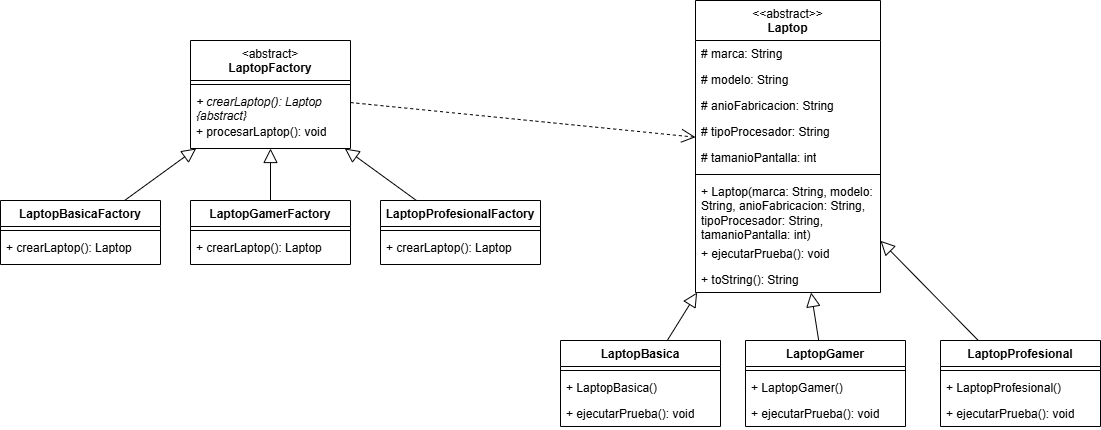

The diagram above was exported from draw.io. Its source (the exported page's mxGraphModel, read from the mxfile embedded in the PNG):
<mxGraphModel dx="2173" dy="1828" grid="1" gridSize="10" guides="1" tooltips="1" connect="1" arrows="1" fold="1" page="1" pageScale="1" pageWidth="850" pageHeight="1100" math="0" shadow="0">
  <root>
    <mxCell id="0" />
    <mxCell id="1" parent="0" />
    <mxCell id="2" parent="1" style="swimlane;fontStyle=1;align=center;verticalAlign=top;childLayout=stackLayout;horizontal=1;startSize=40;horizontalStack=0;resizeParent=1;resizeParentMax=0;resizeLast=0;collapsible=1;marginBottom=0;whiteSpace=wrap;html=1;" value="&lt;span style=&quot;font-weight: 400;&quot;&gt;&amp;lt;&amp;lt;abstract&amp;gt;&amp;gt;&lt;/span&gt;&lt;div&gt;Laptop&lt;/div&gt;" vertex="1">
      <mxGeometry height="292" width="185" x="185" y="-200" as="geometry" />
    </mxCell>
    <mxCell id="3" parent="2" style="text;strokeColor=none;fillColor=none;align=left;verticalAlign=top;spacingLeft=4;spacingRight=4;overflow=hidden;rotatable=0;points=[[0,0.5],[1,0.5]];portConstraint=eastwest;whiteSpace=wrap;html=1;" value="# marca: String" vertex="1">
      <mxGeometry height="26" width="185" y="40" as="geometry" />
    </mxCell>
    <mxCell id="4" parent="2" style="text;strokeColor=none;fillColor=none;align=left;verticalAlign=top;spacingLeft=4;spacingRight=4;overflow=hidden;rotatable=0;points=[[0,0.5],[1,0.5]];portConstraint=eastwest;whiteSpace=wrap;html=1;" value="# modelo: String" vertex="1">
      <mxGeometry height="26" width="185" y="66" as="geometry" />
    </mxCell>
    <mxCell id="5" parent="2" style="text;strokeColor=none;fillColor=none;align=left;verticalAlign=top;spacingLeft=4;spacingRight=4;overflow=hidden;rotatable=0;points=[[0,0.5],[1,0.5]];portConstraint=eastwest;whiteSpace=wrap;html=1;" value="# anioFabricacion: String" vertex="1">
      <mxGeometry height="26" width="185" y="92" as="geometry" />
    </mxCell>
    <mxCell id="6" parent="2" style="text;strokeColor=none;fillColor=none;align=left;verticalAlign=top;spacingLeft=4;spacingRight=4;overflow=hidden;rotatable=0;points=[[0,0.5],[1,0.5]];portConstraint=eastwest;whiteSpace=wrap;html=1;" value="# tipoProcesador&lt;span style=&quot;background-color: transparent; color: light-dark(rgb(0, 0, 0), rgb(255, 255, 255));&quot;&gt;: String&lt;/span&gt;" vertex="1">
      <mxGeometry height="26" width="185" y="118" as="geometry" />
    </mxCell>
    <mxCell id="7" parent="2" style="text;strokeColor=none;fillColor=none;align=left;verticalAlign=top;spacingLeft=4;spacingRight=4;overflow=hidden;rotatable=0;points=[[0,0.5],[1,0.5]];portConstraint=eastwest;whiteSpace=wrap;html=1;" value="# tamanioPantalla: int" vertex="1">
      <mxGeometry height="26" width="185" y="144" as="geometry" />
    </mxCell>
    <mxCell id="8" parent="2" style="line;strokeWidth=1;fillColor=none;align=left;verticalAlign=middle;spacingTop=-1;spacingLeft=3;spacingRight=3;rotatable=0;labelPosition=right;points=[];portConstraint=eastwest;strokeColor=inherit;" value="" vertex="1">
      <mxGeometry height="8" width="185" y="170" as="geometry" />
    </mxCell>
    <mxCell id="9" parent="2" style="text;strokeColor=none;fillColor=none;align=left;verticalAlign=top;spacingLeft=4;spacingRight=4;overflow=hidden;rotatable=0;points=[[0,0.5],[1,0.5]];portConstraint=eastwest;whiteSpace=wrap;html=1;" value="+ Laptop(marca: String, modelo: String, anioFabricacion: String, tipoProcesador: String, tamanioPantalla: int)" vertex="1">
      <mxGeometry height="62" width="185" y="178" as="geometry" />
    </mxCell>
    <mxCell id="10" parent="2" style="text;strokeColor=none;fillColor=none;align=left;verticalAlign=top;spacingLeft=4;spacingRight=4;overflow=hidden;rotatable=0;points=[[0,0.5],[1,0.5]];portConstraint=eastwest;whiteSpace=wrap;html=1;" value="+ ejecutarPrueba(): void" vertex="1">
      <mxGeometry height="26" width="185" y="240" as="geometry" />
    </mxCell>
    <mxCell id="11" parent="2" style="text;strokeColor=none;fillColor=none;align=left;verticalAlign=top;spacingLeft=4;spacingRight=4;overflow=hidden;rotatable=0;points=[[0,0.5],[1,0.5]];portConstraint=eastwest;whiteSpace=wrap;html=1;" value="+ toString(): String" vertex="1">
      <mxGeometry height="26" width="185" y="266" as="geometry" />
    </mxCell>
    <mxCell id="12" parent="1" style="swimlane;fontStyle=1;align=center;verticalAlign=top;childLayout=stackLayout;horizontal=1;startSize=26;horizontalStack=0;resizeParent=1;resizeParentMax=0;resizeLast=0;collapsible=1;marginBottom=0;whiteSpace=wrap;html=1;" value="LaptopBasica" vertex="1">
      <mxGeometry height="86" width="160" x="50" y="140" as="geometry" />
    </mxCell>
    <mxCell id="13" parent="12" style="line;strokeWidth=1;fillColor=none;align=left;verticalAlign=middle;spacingTop=-1;spacingLeft=3;spacingRight=3;rotatable=0;labelPosition=right;points=[];portConstraint=eastwest;strokeColor=inherit;" value="" vertex="1">
      <mxGeometry height="8" width="160" y="26" as="geometry" />
    </mxCell>
    <mxCell id="14" parent="12" style="text;strokeColor=none;fillColor=none;align=left;verticalAlign=top;spacingLeft=4;spacingRight=4;overflow=hidden;rotatable=0;points=[[0,0.5],[1,0.5]];portConstraint=eastwest;whiteSpace=wrap;html=1;" value="+ LaptopBasica()" vertex="1">
      <mxGeometry height="26" width="160" y="34" as="geometry" />
    </mxCell>
    <mxCell id="15" parent="12" style="text;strokeColor=none;fillColor=none;align=left;verticalAlign=top;spacingLeft=4;spacingRight=4;overflow=hidden;rotatable=0;points=[[0,0.5],[1,0.5]];portConstraint=eastwest;whiteSpace=wrap;html=1;" value="+ ejecutarPrueba(): void" vertex="1">
      <mxGeometry height="26" width="160" y="60" as="geometry" />
    </mxCell>
    <mxCell id="16" parent="1" style="swimlane;fontStyle=1;align=center;verticalAlign=top;childLayout=stackLayout;horizontal=1;startSize=26;horizontalStack=0;resizeParent=1;resizeParentMax=0;resizeLast=0;collapsible=1;marginBottom=0;whiteSpace=wrap;html=1;" value="LaptopGamer" vertex="1">
      <mxGeometry height="86" width="160" x="235" y="140" as="geometry" />
    </mxCell>
    <mxCell id="17" parent="16" style="line;strokeWidth=1;fillColor=none;align=left;verticalAlign=middle;spacingTop=-1;spacingLeft=3;spacingRight=3;rotatable=0;labelPosition=right;points=[];portConstraint=eastwest;strokeColor=inherit;" value="" vertex="1">
      <mxGeometry height="8" width="160" y="26" as="geometry" />
    </mxCell>
    <mxCell id="18" parent="16" style="text;strokeColor=none;fillColor=none;align=left;verticalAlign=top;spacingLeft=4;spacingRight=4;overflow=hidden;rotatable=0;points=[[0,0.5],[1,0.5]];portConstraint=eastwest;whiteSpace=wrap;html=1;" value="+ LaptopGamer()" vertex="1">
      <mxGeometry height="26" width="160" y="34" as="geometry" />
    </mxCell>
    <mxCell id="19" parent="16" style="text;strokeColor=none;fillColor=none;align=left;verticalAlign=top;spacingLeft=4;spacingRight=4;overflow=hidden;rotatable=0;points=[[0,0.5],[1,0.5]];portConstraint=eastwest;whiteSpace=wrap;html=1;" value="+ ejecutarPrueba(): void" vertex="1">
      <mxGeometry height="26" width="160" y="60" as="geometry" />
    </mxCell>
    <mxCell id="20" parent="1" style="swimlane;fontStyle=1;align=center;verticalAlign=top;childLayout=stackLayout;horizontal=1;startSize=26;horizontalStack=0;resizeParent=1;resizeParentMax=0;resizeLast=0;collapsible=1;marginBottom=0;whiteSpace=wrap;html=1;" value="LaptopProfesional" vertex="1">
      <mxGeometry height="86" width="160" x="430" y="140" as="geometry" />
    </mxCell>
    <mxCell id="21" parent="20" style="line;strokeWidth=1;fillColor=none;align=left;verticalAlign=middle;spacingTop=-1;spacingLeft=3;spacingRight=3;rotatable=0;labelPosition=right;points=[];portConstraint=eastwest;strokeColor=inherit;" value="" vertex="1">
      <mxGeometry height="8" width="160" y="26" as="geometry" />
    </mxCell>
    <mxCell id="22" parent="20" style="text;strokeColor=none;fillColor=none;align=left;verticalAlign=top;spacingLeft=4;spacingRight=4;overflow=hidden;rotatable=0;points=[[0,0.5],[1,0.5]];portConstraint=eastwest;whiteSpace=wrap;html=1;" value="+ LaptopProfesional()" vertex="1">
      <mxGeometry height="26" width="160" y="34" as="geometry" />
    </mxCell>
    <mxCell id="23" parent="20" style="text;strokeColor=none;fillColor=none;align=left;verticalAlign=top;spacingLeft=4;spacingRight=4;overflow=hidden;rotatable=0;points=[[0,0.5],[1,0.5]];portConstraint=eastwest;whiteSpace=wrap;html=1;" value="+ ejecutarPrueba(): void" vertex="1">
      <mxGeometry height="26" width="160" y="60" as="geometry" />
    </mxCell>
    <mxCell id="24" parent="1" style="swimlane;fontStyle=1;align=center;verticalAlign=top;childLayout=stackLayout;horizontal=1;startSize=40;horizontalStack=0;resizeParent=1;resizeParentMax=0;resizeLast=0;collapsible=1;marginBottom=0;whiteSpace=wrap;html=1;" value="&lt;div&gt;&lt;span style=&quot;font-weight: 400;&quot;&gt;&amp;lt;abstract&amp;gt;&lt;/span&gt;&lt;/div&gt;LaptopFactory" vertex="1">
      <mxGeometry height="108" width="160" x="-320" y="-160" as="geometry" />
    </mxCell>
    <mxCell id="25" parent="24" style="line;strokeWidth=1;fillColor=none;align=left;verticalAlign=middle;spacingTop=-1;spacingLeft=3;spacingRight=3;rotatable=0;labelPosition=right;points=[];portConstraint=eastwest;strokeColor=inherit;" value="" vertex="1">
      <mxGeometry height="8" width="160" y="40" as="geometry" />
    </mxCell>
    <mxCell id="26" parent="24" style="text;strokeColor=none;fillColor=none;align=left;verticalAlign=top;spacingLeft=4;spacingRight=4;overflow=hidden;rotatable=0;points=[[0,0.5],[1,0.5]];portConstraint=eastwest;whiteSpace=wrap;html=1;" value="&lt;i&gt;+ crearLaptop(): Laptop {abstract}&lt;/i&gt;" vertex="1">
      <mxGeometry height="30" width="160" y="48" as="geometry" />
    </mxCell>
    <mxCell id="27" parent="24" style="text;strokeColor=none;fillColor=none;align=left;verticalAlign=top;spacingLeft=4;spacingRight=4;overflow=hidden;rotatable=0;points=[[0,0.5],[1,0.5]];portConstraint=eastwest;whiteSpace=wrap;html=1;" value="+ procesarLaptop(): void" vertex="1">
      <mxGeometry height="30" width="160" y="78" as="geometry" />
    </mxCell>
    <mxCell id="28" parent="1" style="swimlane;fontStyle=1;align=center;verticalAlign=top;childLayout=stackLayout;horizontal=1;startSize=26;horizontalStack=0;resizeParent=1;resizeParentMax=0;resizeLast=0;collapsible=1;marginBottom=0;whiteSpace=wrap;html=1;" value="LaptopBasicaFactory" vertex="1">
      <mxGeometry height="64" width="160" x="-510" as="geometry" />
    </mxCell>
    <mxCell id="29" parent="28" style="line;strokeWidth=1;fillColor=none;align=left;verticalAlign=middle;spacingTop=-1;spacingLeft=3;spacingRight=3;rotatable=0;labelPosition=right;points=[];portConstraint=eastwest;strokeColor=inherit;" value="" vertex="1">
      <mxGeometry height="8" width="160" y="26" as="geometry" />
    </mxCell>
    <mxCell id="30" parent="28" style="text;strokeColor=none;fillColor=none;align=left;verticalAlign=top;spacingLeft=4;spacingRight=4;overflow=hidden;rotatable=0;points=[[0,0.5],[1,0.5]];portConstraint=eastwest;whiteSpace=wrap;html=1;" value="+ crearLaptop(): Laptop" vertex="1">
      <mxGeometry height="30" width="160" y="34" as="geometry" />
    </mxCell>
    <mxCell id="31" parent="1" style="swimlane;fontStyle=1;align=center;verticalAlign=top;childLayout=stackLayout;horizontal=1;startSize=26;horizontalStack=0;resizeParent=1;resizeParentMax=0;resizeLast=0;collapsible=1;marginBottom=0;whiteSpace=wrap;html=1;" value="LaptopGamerFactory" vertex="1">
      <mxGeometry height="64" width="160" x="-320" as="geometry" />
    </mxCell>
    <mxCell id="32" parent="31" style="line;strokeWidth=1;fillColor=none;align=left;verticalAlign=middle;spacingTop=-1;spacingLeft=3;spacingRight=3;rotatable=0;labelPosition=right;points=[];portConstraint=eastwest;strokeColor=inherit;" value="" vertex="1">
      <mxGeometry height="8" width="160" y="26" as="geometry" />
    </mxCell>
    <mxCell id="33" parent="31" style="text;strokeColor=none;fillColor=none;align=left;verticalAlign=top;spacingLeft=4;spacingRight=4;overflow=hidden;rotatable=0;points=[[0,0.5],[1,0.5]];portConstraint=eastwest;whiteSpace=wrap;html=1;" value="+ crearLaptop(): Laptop" vertex="1">
      <mxGeometry height="30" width="160" y="34" as="geometry" />
    </mxCell>
    <mxCell id="34" edge="1" parent="1" source="28" style="endArrow=block;endFill=0;endSize=12;html=1;rounded=0;" target="24" value="">
      <mxGeometry relative="1" width="160" as="geometry">
        <mxPoint x="80" y="94" as="sourcePoint" />
        <mxPoint x="138" y="40" as="targetPoint" />
      </mxGeometry>
    </mxCell>
    <mxCell id="35" edge="1" parent="1" source="31" style="endArrow=block;endFill=0;endSize=12;html=1;rounded=0;" target="24" value="">
      <mxGeometry relative="1" width="160" as="geometry">
        <mxPoint x="-10" y="114" as="sourcePoint" />
        <mxPoint x="48" y="60" as="targetPoint" />
      </mxGeometry>
    </mxCell>
    <mxCell id="36" parent="1" style="swimlane;fontStyle=1;align=center;verticalAlign=top;childLayout=stackLayout;horizontal=1;startSize=26;horizontalStack=0;resizeParent=1;resizeParentMax=0;resizeLast=0;collapsible=1;marginBottom=0;whiteSpace=wrap;html=1;" value="LaptopProfesionalFactory" vertex="1">
      <mxGeometry height="64" width="160" x="-130" as="geometry" />
    </mxCell>
    <mxCell id="37" parent="36" style="line;strokeWidth=1;fillColor=none;align=left;verticalAlign=middle;spacingTop=-1;spacingLeft=3;spacingRight=3;rotatable=0;labelPosition=right;points=[];portConstraint=eastwest;strokeColor=inherit;" value="" vertex="1">
      <mxGeometry height="8" width="160" y="26" as="geometry" />
    </mxCell>
    <mxCell id="38" parent="36" style="text;strokeColor=none;fillColor=none;align=left;verticalAlign=top;spacingLeft=4;spacingRight=4;overflow=hidden;rotatable=0;points=[[0,0.5],[1,0.5]];portConstraint=eastwest;whiteSpace=wrap;html=1;" value="+ crearLaptop(): Laptop" vertex="1">
      <mxGeometry height="30" width="160" y="34" as="geometry" />
    </mxCell>
    <mxCell id="39" edge="1" parent="1" source="36" style="endArrow=block;endFill=0;endSize=12;html=1;rounded=0;" target="24" value="">
      <mxGeometry relative="1" width="160" as="geometry">
        <mxPoint x="130" y="164" as="sourcePoint" />
        <mxPoint x="130" y="90" as="targetPoint" />
      </mxGeometry>
    </mxCell>
    <mxCell id="40" edge="1" parent="1" source="24" style="endArrow=open;endFill=1;endSize=12;html=1;rounded=0;dashed=1;" target="2" value="">
      <mxGeometry relative="1" width="160" as="geometry">
        <mxPoint x="120" y="90" as="sourcePoint" />
        <mxPoint x="280" y="90" as="targetPoint" />
      </mxGeometry>
    </mxCell>
    <mxCell id="41" edge="1" parent="1" source="12" style="endArrow=block;endFill=0;endSize=12;html=1;rounded=0;" target="2" value="">
      <mxGeometry relative="1" width="160" as="geometry">
        <mxPoint x="200" y="62" as="sourcePoint" />
        <mxPoint x="120" as="targetPoint" />
      </mxGeometry>
    </mxCell>
    <mxCell id="42" edge="1" parent="1" source="16" style="endArrow=block;endFill=0;endSize=12;html=1;rounded=0;" target="2" value="">
      <mxGeometry relative="1" width="160" as="geometry">
        <mxPoint x="400" y="182" as="sourcePoint" />
        <mxPoint x="320" y="120" as="targetPoint" />
      </mxGeometry>
    </mxCell>
    <mxCell id="43" edge="1" parent="1" source="20" style="endArrow=block;endFill=0;endSize=12;html=1;rounded=0;" target="2" value="">
      <mxGeometry relative="1" width="160" as="geometry">
        <mxPoint x="580" y="122" as="sourcePoint" />
        <mxPoint x="500" y="60" as="targetPoint" />
      </mxGeometry>
    </mxCell>
  </root>
</mxGraphModel>